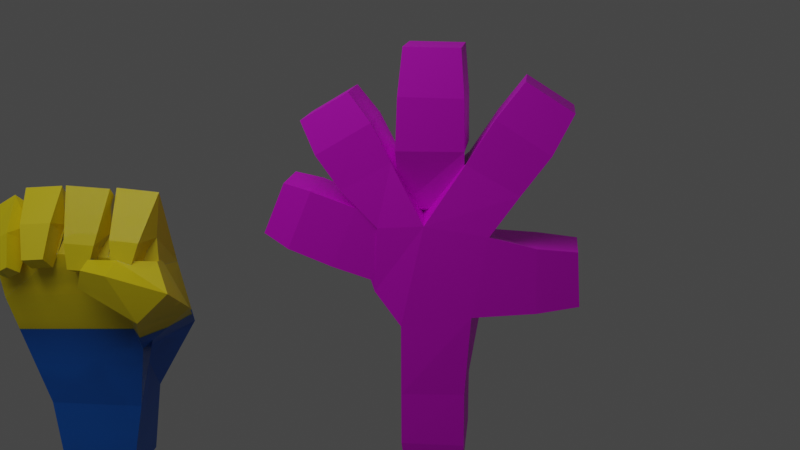 # Source: resistance.blend  (saved by Blender 2.93.21; exported with 4.5.12 LTS)
import bpy
from mathutils import Matrix  # noqa: F401  (used for matrix-valued properties, if any)

bpy.ops.wm.read_factory_settings(use_empty=True)
scene = bpy.context.scene
scene.name = 'Scene'

# ---- collections
col_collection = bpy.data.collections.new('Collection'); scene.collection.children.link(col_collection)

# ---- images (referenced by path relative to the original .blend; pixels are not part of the script)
import os
ASSET_DIR = os.environ.get("B2B_ASSET_DIR", "")  # directory of the original .blend (textures are referenced by path, not embedded)
HERE = os.path.dirname(os.path.abspath(__file__))  # packed textures are extracted next to this script under _unpacked/

def load_image(name, relpath, width, height, colorspace="sRGB"):
    """Load a texture the original file referenced (path relative to the .blend, or extracted next to this script)."""
    p = next((c for c in (os.path.join(HERE, relpath), os.path.join(ASSET_DIR, relpath)) if relpath and os.path.exists(c)), "")
    if p:
        img = bpy.data.images.load(p, check_existing=True)
        img.name = name
    else:  # same state as the original file: an image datablock whose file is absent (Cycles renders it pink)
        img = bpy.data.images.new(name, width, height)
        img.source = "FILE"
        img.filepath = "//" + (relpath or name)
    img.colorspace_settings.name = colorspace
    return img
img_uk_material_base_color = load_image('uk_material Base Color', '_unpacked/uk_material_Base_Color.67aa6eab.png', 1024, 1024, 'sRGB')
img_material_001_base_color = load_image('Material.001 Base Color', '', 1024, 1024, 'sRGB')

# ---- materials (node trees are filled in below, after node groups)
mat_uk_material = bpy.data.materials.new('uk_material')
mat_material_001 = bpy.data.materials.new('Material.001')

# ---- material node trees
mat_uk_material.use_nodes = True; mat_uk_material.node_tree.nodes.clear()
_N = mat_uk_material.node_tree.nodes; _L = mat_uk_material.node_tree.links
n0 = _N.new('ShaderNodeBsdfPrincipled'); n0.name = 'Principled BSDF'; n0.location = (10, 300)
n0.distribution = 'GGX'
n0.subsurface_method = 'BURLEY'
n0.inputs[3].default_value = 1.45
n0.inputs[19].default_value = 0.1193
n0.inputs[27].default_value = (0.0, 0.0, 0.0, 1.0)
n0.inputs[28].default_value = 1.0
n1 = _N.new('ShaderNodeOutputMaterial'); n1.name = 'Material Output'; n1.location = (340, 240)
n2 = _N.new('ShaderNodeTexImage'); n2.name = 'Image Texture'; n2.location = (-280, 280)
n2.image = img_uk_material_base_color
_L.new(n0.outputs[0], n1.inputs[0])
_L.new(n2.outputs[0], n0.inputs[0])
n1.is_active_output = True
mat_material_001.use_nodes = True; mat_material_001.node_tree.nodes.clear()
_N = mat_material_001.node_tree.nodes; _L = mat_material_001.node_tree.links
n0 = _N.new('ShaderNodeBsdfPrincipled'); n0.name = 'Principled BSDF'; n0.location = (10, 300)
n0.distribution = 'GGX'
n0.subsurface_method = 'BURLEY'
n0.inputs[3].default_value = 1.45
n0.inputs[27].default_value = (0.0, 0.0, 0.0, 1.0)
n0.inputs[28].default_value = 1.0
n1 = _N.new('ShaderNodeOutputMaterial'); n1.name = 'Material Output'; n1.location = (300, 300)
n2 = _N.new('ShaderNodeTexImage'); n2.name = 'Image Texture'; n2.location = (-280, 280)
n2.image = img_material_001_base_color
_L.new(n0.outputs[0], n1.inputs[0])
_L.new(n2.outputs[0], n0.inputs[0])
n1.is_active_output = True

# ---- world
world_world = bpy.data.worlds.new('World'); scene.world = world_world
world_world.use_nodes = True; world_world.node_tree.nodes.clear()
_N = world_world.node_tree.nodes; _L = world_world.node_tree.links
n0 = _N.new('ShaderNodeOutputWorld'); n0.name = 'World Output'; n0.location = (300, 300)
n1 = _N.new('ShaderNodeBackground'); n1.name = 'Background'; n1.location = (10, 300)
n1.inputs[0].default_value = (0.05088, 0.05088, 0.05088, 1.0)
_L.new(n1.outputs[0], n0.inputs[0])
n0.is_active_output = True
world_world.color = (0.05088, 0.05088, 0.05088)
world_world.use_sun_shadow = False
world_world.sun_shadow_jitter_overblur = 0.0

# ---- cameras
cam_camera = bpy.data.cameras.new('Camera')
cam_camera.clip_end = 100.0
cam_camera.ortho_scale = 7.314

# ---- lights
light_area = bpy.data.lights.new('Area', 'AREA')
light_area.transmission_factor = 0.0
light_area.energy = 62.2
light_area.shadow_soft_size = 1.0
light_area.shadow_maximum_resolution = 0.006
light_area.use_absolute_resolution = True
light_area.size = 1.0
light_area.size_y = 1.0

# ---- meshes
me_plane_001 = bpy.data.meshes.new('Plane.001')
me_plane_001.from_pydata([(0.2028, -0.2028, 0.0), (-0.2028, -0.2028, 0.0), (-0.2028, 0.2028, 0.0), (0.2028, 0.2028, 0.0), (-0.2836, -0.2406, 1.305), (-0.2902, -0.342, 1.383), (-0.1623, -0.3429, 1.393), (-0.1557, -0.2415, 1.314), (0.2745, -0.1645, 0.4478), (-0.2745, -0.1645, 0.4478), (-0.2745, 0.1645, 0.4478), (0.2745, 0.1645, 0.4478), (0.07783, -0.3087, 1.319), (0.07362, -0.1997, 1.272), (-0.04498, -0.2012, 1.279), (-0.04077, -0.3103, 1.326), (0.3304, -0.3028, 1.35), (0.3349, -0.2006, 1.29), (0.2167, -0.1913, 1.297), (0.2122, -0.2934, 1.357), (-0.4204, -0.2562, 1.247), (-0.4622, -0.3223, 1.297), (-0.3823, -0.341, 1.34), (-0.3405, -0.2748, 1.29), (0.09362, -0.4374, 1.364), (0.05774, -0.412, 1.254), (0.0563, -0.2963, 1.281), (0.09217, -0.3218, 1.391), (-0.4195, -0.1516, 1.299), (-0.4038, 0.2407, 1.374), (-0.1474, 0.2035, 1.443), (-0.1441, -0.1898, 1.381), (0.1749, 0.1977, 1.441), (0.1571, -0.1927, 1.364), (0.4293, 0.1887, 1.238), (0.4615, -0.2028, 1.188), (-0.4929, -0.1831, 1.106), (-0.5101, 0.2149, 1.138), (0.5273, 0.1519, 0.8768), (0.32, -0.1843, 0.8157), (0.1598, -0.1519, 1.181), (-0.3467, -0.08468, 1.514), (-0.3613, -0.0545, 1.734), (-0.1384, -0.05915, 1.75), (-0.1238, -0.08932, 1.529), (0.1721, -0.1201, 1.751), (0.1556, -0.1019, 1.492), (-0.1031, -0.104, 1.509), (-0.08659, -0.1222, 1.767), (0.442, -0.07469, 1.725), (0.4227, -0.1103, 1.469), (0.1649, -0.08785, 1.485), (0.1842, -0.05221, 1.742), (-0.5222, -0.07591, 1.415), (-0.6163, -0.02042, 1.585), (-0.4423, -0.0349, 1.686), (-0.3481, -0.0904, 1.517), (0.5818, -0.4347, 1.242), (0.3948, -0.4339, 1.063), (0.2764, -0.2395, 1.187), (0.4634, -0.2403, 1.366), (-0.321, -0.09142, 1.45), (-0.3304, -0.2363, 1.562), (-0.1475, -0.2376, 1.575), (-0.1382, -0.0927, 1.463), (-0.3013, -0.1702, 1.373), (-0.3092, -0.2921, 1.468), (-0.1553, -0.2932, 1.479), (-0.1474, -0.1713, 1.385), (0.2376, -0.1842, 0.2176), (-0.2376, -0.1842, 0.2176), (-0.2376, 0.1842, 0.2176), (0.2376, 0.1842, 0.2176), (0.1138, -0.2773, 1.459), (0.1076, -0.117, 1.39), (-0.0666, -0.1192, 1.401), (-0.06041, -0.2795, 1.47), (0.3689, -0.2632, 1.475), (0.3756, -0.1131, 1.386), (0.2019, -0.09934, 1.396), (0.1953, -0.2494, 1.485), (-0.4774, -0.09454, 1.359), (-0.5464, -0.2038, 1.441), (-0.4144, -0.2346, 1.511), (-0.3454, -0.1253, 1.43), (-0.4469, -0.1811, 1.299), (-0.5013, -0.2673, 1.364), (-0.3972, -0.2915, 1.419), (-0.3428, -0.2054, 1.355), (0.2429, -0.4587, 1.341), (0.1902, -0.4213, 1.179), (0.188, -0.2514, 1.219), (0.2407, -0.2888, 1.381), (-0.5406, -0.1688, 1.344), (-0.5691, 0.1077, 1.393), (-0.3123, 0.1135, 1.51), (-0.2838, -0.163, 1.461), (0.6091, -0.1686, 1.073), (0.3503, -0.3058, 0.9431), (0.1747, -0.2121, 1.194), (0.4334, -0.07492, 1.324), (-0.4929, -0.1831, 1.106), (-0.5101, 0.2149, 1.138), (-0.1474, 0.2035, 1.443), (-0.1441, -0.1898, 1.381), (0.4293, 0.1887, 1.238), (0.32, -0.1843, 0.8157), (0.5273, 0.1519, 0.8768)], [], [(8, 106, 40, 35), (28, 104, 101, 36), (23, 22, 21, 20), (19, 18, 17, 16), (8, 39, 9), (39, 35, 9), (35, 36, 9), (36, 101, 102, 37), (35, 31, 36), (31, 28, 36), (37, 102, 103, 29), (29, 10, 37), (29, 11, 10), (29, 103, 104, 28), (0, 1, 2, 3), (35, 39, 8), (38, 34, 35), (15, 14, 13, 12), (38, 105, 107, 11), (33, 31, 35), (11, 107, 106, 8), (35, 40, 105, 38), (7, 6, 5, 4), (37, 10, 9, 36), (30, 32, 29), (32, 34, 29), (34, 11, 29), (34, 38, 11), (27, 26, 25, 24), (61, 62, 42, 41), (62, 63, 43, 42), (63, 64, 44, 43), (64, 61, 41, 44), (65, 66, 62, 61), (66, 67, 63, 62), (67, 68, 64, 63), (68, 65, 61, 64), (4, 5, 66, 65), (5, 6, 67, 66), (6, 7, 68, 67), (7, 4, 65, 68), (69, 70, 1, 0), (70, 71, 2, 1), (71, 72, 3, 2), (72, 69, 0, 3), (8, 9, 70, 69), (9, 10, 71, 70), (10, 11, 72, 71), (11, 8, 69, 72), (73, 74, 46, 45), (74, 75, 47, 46), (75, 76, 48, 47), (76, 73, 45, 48), (12, 13, 74, 73), (13, 14, 75, 74), (14, 15, 76, 75), (15, 12, 73, 76), (77, 78, 50, 49), (78, 79, 51, 50), (79, 80, 52, 51), (80, 77, 49, 52), (16, 17, 78, 77), (17, 18, 79, 78), (18, 19, 80, 79), (19, 16, 77, 80), (81, 82, 54, 53), (82, 83, 55, 54), (83, 84, 56, 55), (84, 81, 53, 56), (85, 86, 82, 81), (86, 87, 83, 82), (87, 88, 84, 83), (88, 85, 81, 84), (20, 21, 86, 85), (21, 22, 87, 86), (22, 23, 88, 87), (23, 20, 85, 88), (89, 90, 58, 57), (90, 91, 59, 58), (91, 92, 60, 59), (92, 89, 57, 60), (24, 25, 90, 89), (25, 26, 91, 90), (26, 27, 92, 91), (27, 24, 89, 92), (41, 42, 29, 28), (42, 43, 30, 29), (43, 44, 31, 30), (44, 41, 28, 31), (45, 46, 33, 32), (46, 47, 31, 33), (47, 48, 30, 31), (48, 45, 32, 30), (49, 50, 35, 34), (50, 51, 33, 35), (51, 52, 32, 33), (52, 49, 34, 32), (93, 94, 102, 101), (94, 95, 103, 102), (95, 96, 104, 103), (96, 93, 101, 104), (53, 54, 94, 93), (54, 55, 95, 94), (55, 56, 96, 95), (56, 53, 93, 96), (97, 98, 106, 107), (98, 99, 40, 106), (99, 100, 105, 40), (100, 97, 107, 105), (57, 58, 98, 97), (58, 59, 99, 98), (59, 60, 100, 99), (60, 57, 97, 100)])
_uv = me_plane_001.uv_layers.new(name='UVMap')
_uv.uv.foreach_set('vector', [0.5057, 0.4319, 0.4818, 0.5152, 0.5057, 0.6054, 0.4355, 0.5962, 0.8341, 0.9054, 0.8591, 0.8429, 0.8591, 0.9468, 0.8591, 0.9468, 0.3873, 0.8485, 0.3873, 0.829, 0.4042, 0.8232, 0.4042, 0.8428, 0.9638, 0.4179, 0.939, 0.417, 0.939, 0.3892, 0.9638, 0.3902, 0.5083, 0.1487, 0.5007, 0.2333, 0.3831, 0.1202, 0.5007, 0.2333, 0.5148, 0.324, 0.3831, 0.1202, 0.5148, 0.324, 0.301, 0.2567, 0.3831, 0.1202, 0.7905, 0.3255, 0.7905, 0.3255, 0.7905, 0.3255, 0.7905, 0.3255, 0.5148, 0.324, 0.367, 0.3365, 0.301, 0.2567, 0.367, 0.3365, 0.3076, 0.3052, 0.301, 0.2567, 0.7234, 0.8399, 0.7234, 0.8399, 0.7234, 0.9502, 0.6962, 0.8944, 0.05163, 0.1053, 0.06128, 0.3241, 0.02169, 0.1581, 0.05163, 0.1053, 0.1891, 0.3364, 0.06128, 0.3241, 0.2407, 0.8728, 0.1833, 0.8636, 0.1794, 0.7725, 0.2407, 0.7821, 0.5582, 0.7094, 0.6521, 0.7101, 0.6521, 0.8048, 0.5582, 0.8041, 0.5148, 0.324, 0.5007, 0.2333, 0.5083, 0.1487, 0.3479, 0.4319, 0.3921, 0.5011, 0.3076, 0.5349, 0.9388, 0.5378, 0.9648, 0.5385, 0.9648, 0.5663, 0.9388, 0.5655, 0.7471, 0.3255, 0.7471, 0.3255, 0.7471, 0.3255, 0.7471, 0.3255, 0.4365, 0.3481, 0.367, 0.3365, 0.5148, 0.324, 0.6957, 0.1276, 0.6978, 0.233, 0.615, 0.2145, 0.6191, 0.1278, 0.8174, 0.112, 0.7471, 0.1195, 0.7832, 0.02731, 0.8174, 0.02169, 0.8421, 0.3098, 0.8669, 0.3134, 0.8669, 0.3427, 0.8421, 0.3391, 0.6528, 0.3892, 0.6419, 0.5589, 0.5652, 0.56, 0.5599, 0.3986, 0.113, 0.09524, 0.188, 0.1029, 0.05163, 0.1053, 0.188, 0.1029, 0.2428, 0.1558, 0.05163, 0.1053, 0.2428, 0.1558, 0.1891, 0.3364, 0.05163, 0.1053, 0.2428, 0.1558, 0.2576, 0.2422, 0.1891, 0.3364, 0.9388, 0.6112, 0.9631, 0.6096, 0.9631, 0.6373, 0.9388, 0.6388, 0.07673, 0.6905, 0.06854, 0.6484, 0.1274, 0.6458, 0.08859, 0.6798, 0.849, 0.435, 0.8919, 0.4354, 0.8956, 0.4823, 0.8434, 0.4823, 0.7002, 0.7385, 0.7421, 0.7476, 0.7309, 0.7584, 0.6962, 0.7965, 0.2143, 0.9641, 0.2141, 0.9212, 0.2294, 0.9162, 0.2294, 0.9685, 0.0507, 0.6921, 0.0438, 0.6567, 0.06854, 0.6484, 0.07673, 0.6905, 0.8528, 0.4108, 0.8889, 0.4111, 0.8919, 0.4354, 0.849, 0.435, 0.7089, 0.7139, 0.7442, 0.7216, 0.7421, 0.7476, 0.7002, 0.7385, 0.196, 0.9609, 0.1958, 0.9248, 0.2141, 0.9212, 0.2143, 0.9641, 0.02743, 0.6935, 0.02169, 0.6641, 0.0438, 0.6567, 0.0507, 0.6921, 0.8562, 0.3892, 0.8862, 0.3895, 0.8889, 0.4111, 0.8528, 0.4108, 0.7168, 0.692, 0.7461, 0.6984, 0.7442, 0.7216, 0.7089, 0.7139, 0.1796, 0.9582, 0.1794, 0.9281, 0.1958, 0.9248, 0.196, 0.9609, 0.5116, 0.09421, 0.4033, 0.06958, 0.4224, 0.02169, 0.5148, 0.04271, 0.5616, 0.6145, 0.6475, 0.6133, 0.6528, 0.6647, 0.5582, 0.666, 0.06464, 0.3785, 0.1753, 0.3891, 0.1622, 0.439, 0.06782, 0.4299, 0.6998, 0.07314, 0.614, 0.07338, 0.6093, 0.02196, 0.7037, 0.02169, 0.5083, 0.1487, 0.3831, 0.1202, 0.4033, 0.06958, 0.5116, 0.09421, 0.5652, 0.56, 0.6419, 0.5589, 0.6475, 0.6133, 0.5616, 0.6145, 0.06128, 0.3241, 0.1891, 0.3364, 0.1753, 0.3891, 0.06464, 0.3785, 0.6957, 0.1276, 0.6191, 0.1278, 0.614, 0.07338, 0.6998, 0.07314, 0.7173, 0.4188, 0.7554, 0.4331, 0.7413, 0.454, 0.6962, 0.4944, 0.5866, 0.8992, 0.5864, 0.8584, 0.6111, 0.8482, 0.6111, 0.9088, 0.3447, 0.7323, 0.3308, 0.6939, 0.4062, 0.6742, 0.3669, 0.7173, 0.4613, 0.7082, 0.502, 0.7083, 0.5101, 0.7822, 0.4496, 0.7822, 0.735, 0.3892, 0.7609, 0.399, 0.7554, 0.4331, 0.7173, 0.4188, 0.5583, 0.8934, 0.5582, 0.8656, 0.5864, 0.8584, 0.5866, 0.8992, 0.3105, 0.7376, 0.301, 0.7115, 0.3308, 0.6939, 0.3447, 0.7323, 0.468, 0.6742, 0.4958, 0.6743, 0.502, 0.7083, 0.4613, 0.7082, 0.3239, 0.5997, 0.345, 0.5647, 0.3562, 0.582, 0.3921, 0.6308, 0.9257, 0.8937, 0.9256, 0.8529, 0.9459, 0.8429, 0.9459, 0.9034, 0.2026, 0.5226, 0.2413, 0.5097, 0.2561, 0.5826, 0.2174, 0.5396, 0.8439, 0.5685, 0.8847, 0.5687, 0.8954, 0.6348, 0.8348, 0.6348, 0.301, 0.5782, 0.3154, 0.5544, 0.345, 0.5647, 0.3239, 0.5997, 0.9026, 0.886, 0.9025, 0.8582, 0.9256, 0.8529, 0.9257, 0.8937, 0.199, 0.4912, 0.2253, 0.4824, 0.2413, 0.5097, 0.2026, 0.5226, 0.8504, 0.5378, 0.8782, 0.5379, 0.8847, 0.5687, 0.8439, 0.5685, 0.07453, 0.5214, 0.06585, 0.4895, 0.1221, 0.4824, 0.08682, 0.5114, 0.0689, 0.9629, 0.03346, 0.967, 0.02169, 0.9197, 0.0689, 0.9203, 0.8878, 0.7557, 0.8567, 0.747, 0.8666, 0.7277, 0.8878, 0.695, 0.9407, 0.7213, 0.9758, 0.7227, 0.9783, 0.7393, 0.9312, 0.7393, 0.04904, 0.5231, 0.0422, 0.498, 0.06585, 0.4895, 0.07453, 0.5214, 0.9697, 0.2949, 0.9423, 0.2949, 0.9361, 0.2719, 0.9708, 0.2719, 0.8804, 0.7792, 0.8559, 0.7723, 0.8567, 0.747, 0.8878, 0.7557, 0.9488, 0.7056, 0.9764, 0.7067, 0.9758, 0.7227, 0.9407, 0.7213, 0.02695, 0.5246, 0.02169, 0.5053, 0.0422, 0.498, 0.04904, 0.5231, 0.9687, 0.3148, 0.9477, 0.3148, 0.9423, 0.2949, 0.9697, 0.2949, 0.874, 0.7995, 0.8552, 0.7942, 0.8559, 0.7723, 0.8804, 0.7792, 0.9558, 0.692, 0.977, 0.6928, 0.9764, 0.7067, 0.9488, 0.7056, 0.7988, 0.2447, 0.7606, 0.2476, 0.7471, 0.1942, 0.7988, 0.1629, 0.3439, 0.8744, 0.3048, 0.8776, 0.301, 0.8562, 0.3439, 0.8232, 0.8669, 0.05322, 0.9055, 0.06317, 0.9056, 0.1151, 0.8608, 0.07429, 0.4532, 0.8629, 0.4913, 0.8512, 0.4953, 0.907, 0.4496, 0.907, 0.7954, 0.2802, 0.7694, 0.2821, 0.7606, 0.2476, 0.7988, 0.2447, 0.3436, 0.9076, 0.317, 0.9097, 0.3048, 0.8776, 0.3439, 0.8744, 0.8794, 0.02169, 0.9056, 0.02846, 0.9055, 0.06317, 0.8669, 0.05322, 0.4557, 0.8336, 0.4817, 0.8256, 0.4913, 0.8512, 0.4532, 0.8629, 0.08859, 0.6798, 0.1274, 0.6458, 0.1274, 0.7528, 0.04853, 0.7047, 0.07074, 0.02298, 0.123, 0.0244, 0.113, 0.09524, 0.05163, 0.1053, 0.6962, 0.7965, 0.7309, 0.7584, 0.742, 0.7178, 0.7907, 0.7965, 0.3625, 0.3744, 0.3124, 0.3595, 0.3076, 0.3052, 0.367, 0.3365, 0.6962, 0.4944, 0.7413, 0.454, 0.7471, 0.4179, 0.8, 0.4944, 0.4282, 0.3802, 0.3685, 0.3704, 0.367, 0.3365, 0.4365, 0.3481, 0.3669, 0.7173, 0.4062, 0.6742, 0.4062, 0.7798, 0.3342, 0.7215, 0.1357, 0.02169, 0.1955, 0.0313, 0.188, 0.1029, 0.113, 0.09524, 0.3921, 0.6308, 0.3562, 0.582, 0.3076, 0.5349, 0.3921, 0.5011, 0.4904, 0.3885, 0.4304, 0.3796, 0.4365, 0.3481, 0.5148, 0.324, 0.2174, 0.5396, 0.2561, 0.5826, 0.1655, 0.5826, 0.2125, 0.5036, 0.1979, 0.03353, 0.2576, 0.04313, 0.2428, 0.1558, 0.188, 0.1029, 0.0608, 0.5129, 0.1221, 0.5374, 0.1099, 0.6024, 0.02734, 0.5588, 0.7372, 0.6206, 0.7548, 0.557, 0.7914, 0.5378, 0.7914, 0.6486, 0.7667, 0.9087, 0.7713, 0.8443, 0.7898, 0.8399, 0.7898, 0.932, 0.8573, 0.2524, 0.8421, 0.1881, 0.8927, 0.1629, 0.8927, 0.2664, 0.08682, 0.5114, 0.1221, 0.4824, 0.1221, 0.5374, 0.0608, 0.5129, 0.6962, 0.5999, 0.7042, 0.5534, 0.7548, 0.557, 0.7372, 0.6206, 0.8878, 0.695, 0.8666, 0.7277, 0.8681, 0.7469, 0.8341, 0.692, 0.9405, 0.2228, 0.9361, 0.1758, 0.9574, 0.1629, 0.9574, 0.2285, 0.6247, 0.2807, 0.5872, 0.2449, 0.615, 0.2145, 0.6978, 0.233, 0.09508, 0.8364, 0.02934, 0.8618, 0.02169, 0.8494, 0.09662, 0.7962, 0.1808, 0.6495, 0.2537, 0.6662, 0.2561, 0.7291, 0.1794, 0.6643, 0.6423, 0.3353, 0.6247, 0.2807, 0.6978, 0.233, 0.7037, 0.3149, 0.5619, 0.3196, 0.5582, 0.2737, 0.5872, 0.2449, 0.6247, 0.2807, 0.09662, 0.8763, 0.03989, 0.8634, 0.02934, 0.8618, 0.09508, 0.8364, 0.1984, 0.6393, 0.2561, 0.626, 0.2537, 0.6662, 0.1808, 0.6495, 0.6044, 0.3458, 0.5619, 0.3196, 0.6247, 0.2807, 0.6423, 0.3353])
me_plane_001.materials.append(mat_uk_material)
me_plane_001.use_remesh_fix_poles = True
me_plane_001.use_remesh_preserve_attributes = False
me_plane_001.update()
me_plane = bpy.data.meshes.new('Plane')
me_plane.from_pydata([(0.0, 0.0, 0.0), (0.0, 0.0, 0.2931), (0.0, 0.0, 0.8883), (0.01533, -4.119e-10, 1.311), (0.8546, 1.269e-09, 1.299), (0.6624, 0.002413, 2.338), (0.00981, -1.753e-07, 2.613), (-0.6006, -1.299e-07, 2.275), (-0.9056, -4.967e-08, 1.678), (0.3618, 2.743e-09, 1.288), (0.5749, 3.497e-09, 1.282), (0.2163, 0.001206, 1.659), (0.003372, -4.955e-08, 1.677), (-0.2099, -4.292e-08, 1.628), (-0.2551, -1.268e-08, 1.403), (-0.4823, -2.624e-08, 1.504), (-0.743, -4.042e-08, 1.609), (-0.3608, -7.426e-08, 1.861), (-0.4715, -1.004e-07, 2.056), (-0.007204, -9.595e-08, 2.022), (0.002836, -1.297e-07, 2.273), (0.3443, 0.00181, 1.842), (0.4896, 0.002111, 2.07)], [(0, 1), (1, 2), (2, 3), (10, 4), (22, 5), (20, 6), (18, 7), (16, 8), (3, 9), (9, 10), (3, 11), (3, 12), (3, 13), (3, 14), (14, 15), (15, 16), (13, 17), (17, 18), (12, 19), (19, 20), (11, 21), (21, 22)], [])
_uv = me_plane.uv_layers.new(name='UVMap')
_uv.uv.foreach_set('vector', [])
me_plane.materials.append(mat_material_001)
me_plane.use_remesh_fix_poles = True
me_plane.use_remesh_preserve_attributes = False
me_plane.update()
arm_armature = bpy.data.armatures.new('Armature')  # bones are not reproduced

# ---- objects
ob_camera = bpy.data.objects.new('Camera', cam_camera)
ob_hand = bpy.data.objects.new('hand', me_plane_001)
ob_area = bpy.data.objects.new('Area', light_area)
ob_plane = bpy.data.objects.new('Plane', me_plane)
ob_armature = bpy.data.objects.new('Armature', arm_armature)

# ---- transforms, parenting, visibility, modifiers, constraints
ob_camera.location = (2.612, -5.973, 3.144)
ob_camera.rotation_euler = (1.311, 0.01358, 0.1304)
ob_camera.lock_rotations_4d = False
ob_camera.empty_display_type = 'ARROWS'
ob_camera.color = (0.0, 0.0, 0.0, 0.0)
ob_camera.display_type = 'WIRE'
ob_camera.lineart.crease_threshold = 0.0
ob_hand.location = (0.0, 0.0, 0.0)
ob_area.location = (1.215e-16, -2.021, 5.092)
ob_area.rotation_euler = (0.4031, -0.04424, -0.00904)
ob_area.scale = (3.558, 3.558, 3.558)
ob_plane.location = (2.0, 0.0, 0.0)
_vg = ob_plane.vertex_groups.new(name='Bone.00')
_vg.add([0, 1], 1.0, 'REPLACE')
_vg = ob_plane.vertex_groups.new(name='Bone.01')
_vg.add([1, 2], 1.0, 'REPLACE')
_vg = ob_plane.vertex_groups.new(name='Bone.02')
_vg.add([2, 3], 1.0, 'REPLACE')
_vg = ob_plane.vertex_groups.new(name='Bone.08')
_vg.add([3, 9], 1.0, 'REPLACE')
_vg = ob_plane.vertex_groups.new(name='Bone.09')
_vg.add([9, 10], 1.0, 'REPLACE')
_vg = ob_plane.vertex_groups.new(name='Bone.03')
_vg.add([4, 10], 1.0, 'REPLACE')
_vg = ob_plane.vertex_groups.new(name='Bone.10')
_vg.add([3, 11], 1.0, 'REPLACE')
_vg = ob_plane.vertex_groups.new(name='Bone.20')
_vg.add([11, 21], 1.0, 'REPLACE')
_vg = ob_plane.vertex_groups.new(name='Bone.21')
_vg.add([21, 22], 1.0, 'REPLACE')
_vg = ob_plane.vertex_groups.new(name='Bone.04')
_vg.add([5, 22], 1.0, 'REPLACE')
_vg = ob_plane.vertex_groups.new(name='Bone.11')
_vg.add([3, 12], 1.0, 'REPLACE')
_vg = ob_plane.vertex_groups.new(name='Bone.18')
_vg.add([12, 19], 1.0, 'REPLACE')
_vg = ob_plane.vertex_groups.new(name='Bone.19')
_vg.add([19, 20], 1.0, 'REPLACE')
_vg = ob_plane.vertex_groups.new(name='Bone.05')
_vg.add([6, 20], 1.0, 'REPLACE')
_vg = ob_plane.vertex_groups.new(name='Bone.12')
_vg.add([3, 13], 1.0, 'REPLACE')
_vg = ob_plane.vertex_groups.new(name='Bone.16')
_vg.add([13, 17], 1.0, 'REPLACE')
_vg = ob_plane.vertex_groups.new(name='Bone.17')
_vg.add([17, 18], 1.0, 'REPLACE')
_vg = ob_plane.vertex_groups.new(name='Bone.06')
_vg.add([7, 18], 1.0, 'REPLACE')
_vg = ob_plane.vertex_groups.new(name='Bone.13')
_vg.add([3, 14], 1.0, 'REPLACE')
_vg = ob_plane.vertex_groups.new(name='Bone.14')
_vg.add([14, 15], 1.0, 'REPLACE')
_vg = ob_plane.vertex_groups.new(name='Bone.15')
_vg.add([15, 16], 1.0, 'REPLACE')
_vg = ob_plane.vertex_groups.new(name='Bone.07')
_vg.add([8, 16], 1.0, 'REPLACE')
_m = ob_plane.modifiers.new('Skin', 'SKIN')
_m.branch_smoothing = 0.2477
_m = ob_plane.modifiers.new('Armature', 'ARMATURE')
_m.object = ob_armature
_m.use_bone_envelopes = True
_m.use_deform_preserve_volume = True
_m = ob_plane.modifiers.new('Smooth', 'SMOOTH')
_m.factor = 1.142
ob_armature.location = (2.0, 0.0, 0.0)
ob_armature.show_in_front = True

# ---- collection membership
col_collection.objects.link(ob_camera)
col_collection.objects.link(ob_hand)
col_collection.objects.link(ob_area)
col_collection.objects.link(ob_plane)
col_collection.objects.link(ob_armature)

# ---- scene / render settings (as saved in the file)
scene.camera = ob_camera
scene.frame_start = 1; scene.frame_end = 250; scene.frame_set(30)
scene.render.engine = 'CYCLES'
scene.render.resolution_percentage = 50
scene.cycles.use_denoising = False
scene.cycles.samples = 128
scene.cycles.sampling_pattern = 'TABULATED_SOBOL'
scene.cycles.use_adaptive_sampling = False
scene.cycles.use_light_tree = False
scene.view_settings.view_transform = 'Filmic'
bpy.context.view_layer.update()
